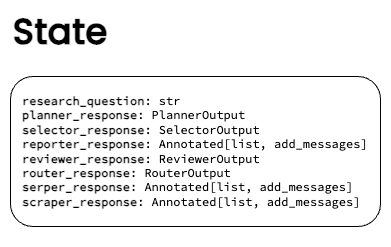

The diagram above was exported from draw.io. Its source (the exported page's mxGraphModel, read from the mxfile embedded in the PNG):
<mxGraphModel dx="1656" dy="1092" grid="1" gridSize="10" guides="1" tooltips="1" connect="1" arrows="1" fold="1" page="1" pageScale="1" pageWidth="827" pageHeight="1169" math="0" shadow="0">
  <root>
    <mxCell id="0" />
    <mxCell id="1" parent="0" />
    <mxCell id="2" value="State" style="text;html=1;align=center;verticalAlign=middle;whiteSpace=wrap;rounded=0;fontSize=36;fontStyle=1;fontFamily=Poppins;fontSource=https%3A%2F%2Ffonts.googleapis.com%2Fcss%3Ffamily%3DPoppins;" vertex="1" parent="1">
      <mxGeometry x="30" y="570" width="60" height="30" as="geometry" />
    </mxCell>
    <mxCell id="3" value="" style="rounded=1;whiteSpace=wrap;html=1;" vertex="1" parent="1">
      <mxGeometry x="10" y="630" width="370" height="150" as="geometry" />
    </mxCell>
    <mxCell id="4" value="&lt;div&gt;&lt;b style=&quot;background-color: initial;&quot;&gt;research_question&lt;/b&gt;&lt;span style=&quot;background-color: initial;&quot;&gt;: str&lt;/span&gt;&lt;br&gt;&lt;/div&gt;&lt;div&gt;&lt;span style=&quot;background-color: initial;&quot;&gt;&lt;font&gt;&lt;div style=&quot;&quot;&gt;&lt;b&gt;planner_response&lt;/b&gt;: PlannerOutput&lt;/div&gt;&lt;div style=&quot;&quot;&gt;&lt;b&gt;selector_response&lt;/b&gt;: SelectorOutput&lt;/div&gt;&lt;div style=&quot;&quot;&gt;&lt;b&gt;reporter_response&lt;/b&gt;: Annotated[list, add_messages]&lt;/div&gt;&lt;div style=&quot;&quot;&gt;&lt;b&gt;reviewer_response&lt;/b&gt;: ReviewerOutput&lt;/div&gt;&lt;div style=&quot;&quot;&gt;&lt;b&gt;router_response&lt;/b&gt;: RouterOutput&lt;/div&gt;&lt;div style=&quot;&quot;&gt;&lt;b&gt;serper_response&lt;/b&gt;: Annotated[list, add_messages]&lt;/div&gt;&lt;div style=&quot;&quot;&gt;&lt;b style=&quot;&quot;&gt;scraper_response&lt;/b&gt;: Annotated[list, add_messages]&amp;nbsp;&lt;/div&gt;&lt;/font&gt;&lt;/span&gt;&lt;/div&gt;" style="text;html=1;align=left;verticalAlign=middle;whiteSpace=wrap;rounded=0;fontFamily=Source Code Pro;fontSource=https%3A%2F%2Ffonts.googleapis.com%2Fcss%3Ffamily%3DSource%2BCode%2BPro;" vertex="1" parent="1">
      <mxGeometry x="20" y="620" width="356" height="170" as="geometry" />
    </mxCell>
  </root>
</mxGraphModel>